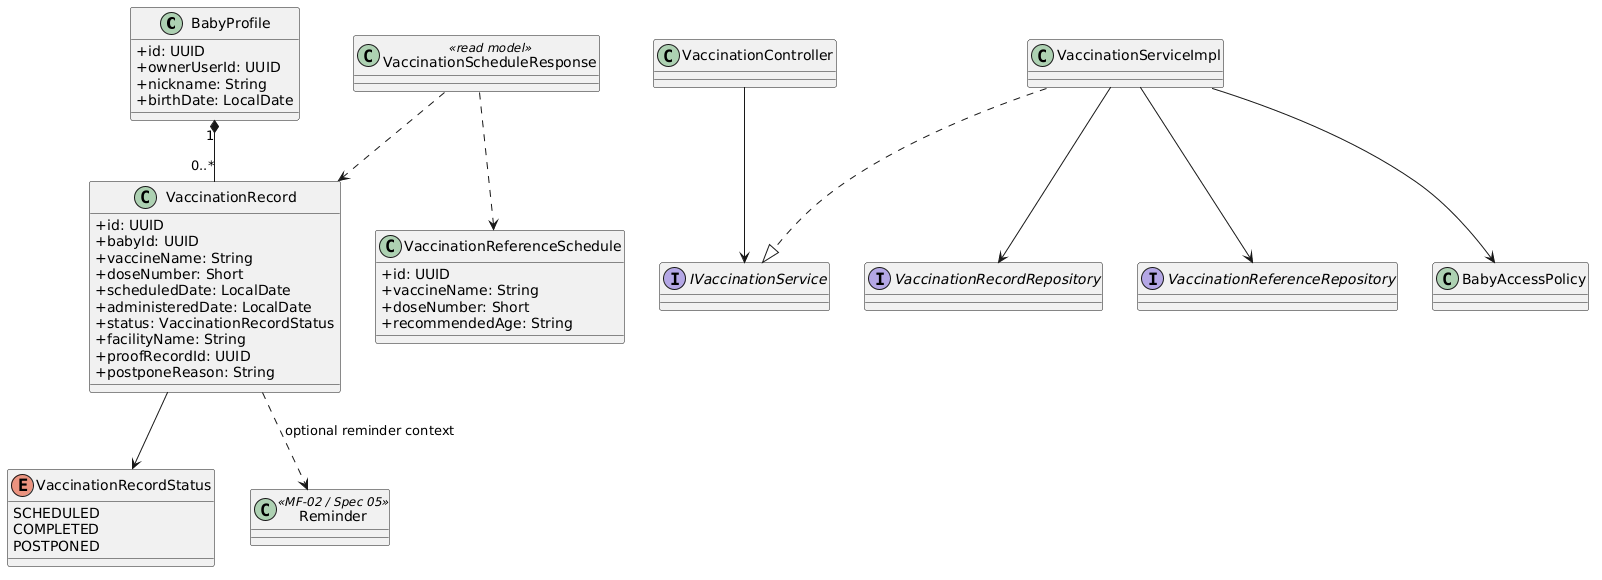

The diagram above was rendered by PlantUML. Its source (embedded in the PNG):
@startuml
skinparam classAttributeIconSize 0

class BabyProfile {
  + id: UUID
  + ownerUserId: UUID
  + nickname: String
  + birthDate: LocalDate
}

class VaccinationRecord {
  + id: UUID
  + babyId: UUID
  + vaccineName: String
  + doseNumber: Short
  + scheduledDate: LocalDate
  + administeredDate: LocalDate
  + status: VaccinationRecordStatus
  + facilityName: String
  + proofRecordId: UUID
  + postponeReason: String
}

enum VaccinationRecordStatus {
  SCHEDULED
  COMPLETED
  POSTPONED
}

class VaccinationReferenceSchedule {
  + id: UUID
  + vaccineName: String
  + doseNumber: Short
  + recommendedAge: String
}

class VaccinationScheduleResponse <<read model>>
class Reminder <<MF-02 / Spec 05>>
class VaccinationController
interface IVaccinationService
class VaccinationServiceImpl
interface VaccinationRecordRepository
interface VaccinationReferenceRepository
class BabyAccessPolicy

BabyProfile "1" *-- "0..*" VaccinationRecord
VaccinationRecord --> VaccinationRecordStatus
VaccinationScheduleResponse ..> VaccinationRecord
VaccinationScheduleResponse ..> VaccinationReferenceSchedule
VaccinationRecord ..> Reminder : optional reminder context
VaccinationController --> IVaccinationService
VaccinationServiceImpl ..|> IVaccinationService
VaccinationServiceImpl --> VaccinationRecordRepository
VaccinationServiceImpl --> VaccinationReferenceRepository
VaccinationServiceImpl --> BabyAccessPolicy
@enduml